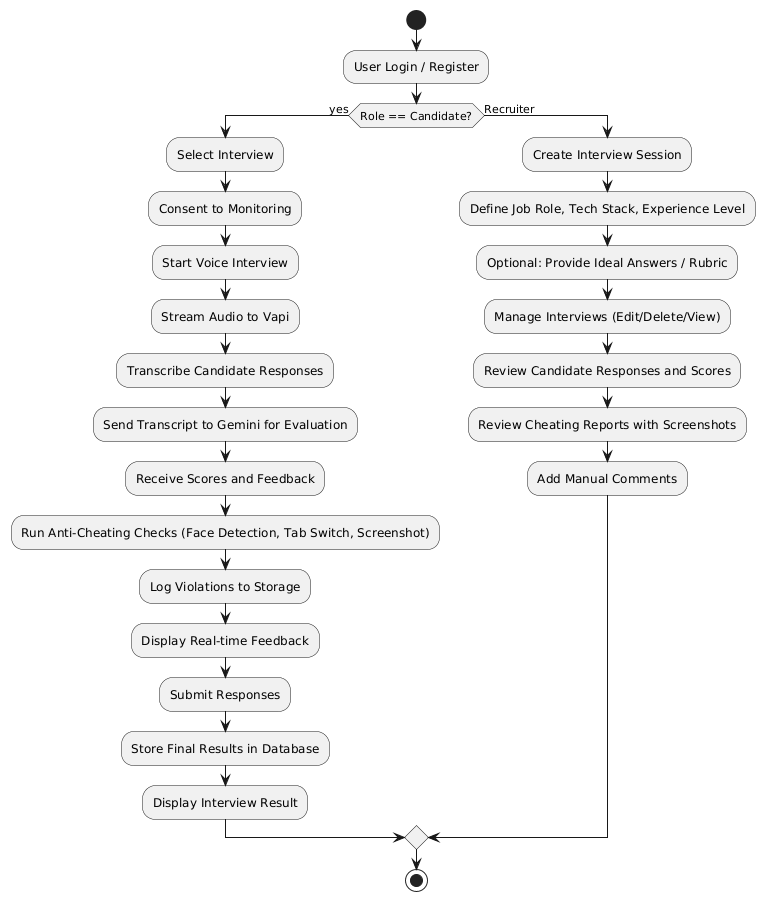

The diagram above was rendered by PlantUML. Its source (embedded in the PNG):
@startuml
'========================
' Algorithm Design for AI Voice Interview Platform
'========================

start
:User Login / Register;

if (Role == Candidate?) then (yes)
    :Select Interview;
    :Consent to Monitoring;
    :Start Voice Interview;
    :Stream Audio to Vapi;
    :Transcribe Candidate Responses;
    :Send Transcript to Gemini for Evaluation;
    :Receive Scores and Feedback;
    :Run Anti-Cheating Checks (Face Detection, Tab Switch, Screenshot);
    :Log Violations to Storage;
    :Display Real-time Feedback;
    :Submit Responses;
    :Store Final Results in Database;
    :Display Interview Result;
else (Recruiter)
    :Create Interview Session;
    :Define Job Role, Tech Stack, Experience Level;
    :Optional: Provide Ideal Answers / Rubric;
    :Manage Interviews (Edit/Delete/View);
    :Review Candidate Responses and Scores;
    :Review Cheating Reports with Screenshots;
    :Add Manual Comments;
endif

stop
@enduml